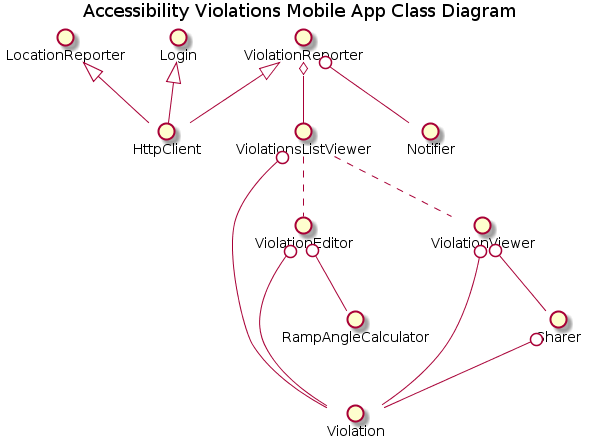

The diagram above was rendered by PlantUML. Its source (embedded in the PNG):
@startuml

title Accessibility Violations Mobile App Class Diagram

ViolationReporter <|-- HttpClient
ViolationReporter o-- ViolationsListViewer
LocationReporter <|-- HttpClient
ViolationReporter 0-- Notifier
Login <|-- HttpClient
ViolationsListViewer 0-- Violation
ViolationsListViewer .. ViolationEditor
ViolationsListViewer .. ViolationViewer
ViolationViewer 0-- Violation
ViolationViewer 0-- Sharer
Sharer 0-- Violation
ViolationEditor 0-- Violation
ViolationEditor 0-- RampAngleCalculator

@enduml